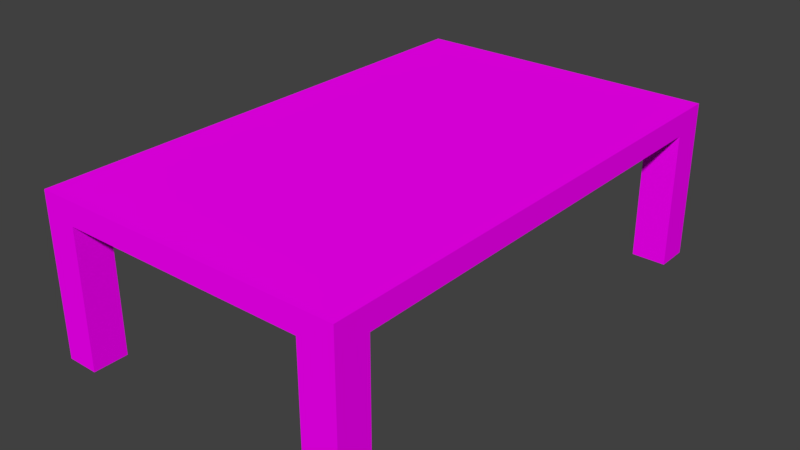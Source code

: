# Source: Blender-Galds.blend  (saved by Blender 2.79.0; exported with 4.5.12 LTS)
import bpy
from mathutils import Matrix  # noqa: F401  (used for matrix-valued properties, if any)

bpy.ops.wm.read_factory_settings(use_empty=True)
scene = bpy.context.scene
scene.name = 'Scene'

# ---- collections
col_collection_2 = bpy.data.collections.new('Collection 2'); scene.collection.children.link(col_collection_2)
col_collection_11 = bpy.data.collections.new('Collection 11'); scene.collection.children.link(col_collection_11)
col_collection_11.hide_render = True
col_collection_11.hide_viewport = True

# ---- images (referenced by path relative to the original .blend; pixels are not part of the script)
import os
ASSET_DIR = os.environ.get("B2B_ASSET_DIR", "")  # directory of the original .blend (textures are referenced by path, not embedded)
HERE = os.path.dirname(os.path.abspath(__file__))  # packed textures are extracted next to this script under _unpacked/

def load_image(name, relpath, width, height, colorspace="sRGB"):
    """Load a texture the original file referenced (path relative to the .blend, or extracted next to this script)."""
    p = next((c for c in (os.path.join(HERE, relpath), os.path.join(ASSET_DIR, relpath)) if relpath and os.path.exists(c)), "")
    if p:
        img = bpy.data.images.load(p, check_existing=True)
        img.name = name
    else:  # same state as the original file: an image datablock whose file is absent (Cycles renders it pink)
        img = bpy.data.images.new(name, width, height)
        img.source = "FILE"
        img.filepath = "//" + (relpath or name)
    img.colorspace_settings.name = colorspace
    return img
img_table_uvs_with_textures_png = load_image('Table-UVS-with-textures.png', 'Table-UVS-with-textures.png', 1024, 1024, 'sRGB')

# ---- materials (node trees are filled in below, after node groups)
mat_material_001 = bpy.data.materials.new('Material.001')
mat_material_001.alpha_threshold = 0.0
mat_material_001.roughness = 0.5

# ---- material node trees
mat_material_001.use_nodes = True; mat_material_001.node_tree.nodes.clear()
_N = mat_material_001.node_tree.nodes; _L = mat_material_001.node_tree.links
n0 = _N.new('ShaderNodeOutputMaterial'); n0.name = 'Material Output'; n0.location = (300, 300)
n1 = _N.new('ShaderNodeBsdfDiffuse'); n1.name = 'Diffuse BSDF'; n1.location = (10, 300)
n2 = _N.new('ShaderNodeTexImage'); n2.name = 'Image Texture'; n2.location = (-234, 375)
n2.width = 140
n2.image = img_table_uvs_with_textures_png
_L.new(n1.outputs[0], n0.inputs[0])
_L.new(n2.outputs[0], n1.inputs[0])
n0.is_active_output = True

# ---- world
world_world = bpy.data.worlds.new('World'); scene.world = world_world
world_world.color = (0.05088, 0.05088, 0.05088)
world_world.use_sun_shadow = False
world_world.sun_shadow_jitter_overblur = 0.0
world_world.cycles.sampling_method = 'MANUAL'

# ---- meshes
me_cube_001 = bpy.data.meshes.new('Cube.001')
me_cube_001.from_pydata([(-1.0, -2.243, 0.8526), (-1.0, -2.243, 1.0), (-1.0, 1.0, 0.8526), (-1.0, 1.0, 1.0), (1.0, -2.243, 0.8526), (1.0, -2.243, 1.0), (1.0, 1.0, 0.8526), (1.0, 1.0, 1.0), (-1.0, -2.021, 0.8526), (1.0, -2.021, 0.8526), (1.0, 0.7863, 0.8526), (-1.0, 0.7863, 0.8526), (-0.7929, 1.0, 0.8526), (-0.7929, -2.243, 0.8526), (-0.7929, -2.021, 0.8526), (-0.7929, 0.7863, 0.8526), (0.7778, -2.243, 0.8526), (0.7778, 1.0, 0.8526), (0.7778, -2.021, 0.8526), (0.7778, 0.7863, 0.8526), (-0.7929, 1.0, -0.02806), (-1.0, 1.0, -0.02806), (-1.0, 0.7863, -0.02806), (-0.7929, 0.7863, -0.02806), (-1.0, -2.021, -0.02901), (-1.0, -2.243, -0.02901), (-0.7929, -2.021, -0.02901), (-0.7929, -2.243, -0.02901), (0.7778, -2.243, -0.0234), (1.0, -2.243, -0.02384), (1.0, -2.021, -0.02384), (0.7778, -2.021, -0.0234), (1.0, 0.7863, -0.02322), (1.0, 1.0, -0.02322), (0.7778, 1.0, -0.02322), (0.7778, 0.7863, -0.02322)], [], [(5, 4, 9, 10, 6, 7), (1, 0, 13, 16, 4, 5), (9, 4, 29, 30), (1, 3, 2, 11, 8, 0), (6, 10, 32, 33), (11, 2, 21, 22), (18, 16, 13, 14, 8, 11, 15, 12, 17, 19, 10, 9), (0, 8, 24, 25), (3, 7, 6, 17, 12, 2), (3, 1, 5, 7), (21, 20, 23, 22), (15, 11, 22, 23), (2, 12, 20, 21), (12, 15, 23, 20), (24, 26, 27, 25), (13, 0, 25, 27), (14, 13, 27, 26), (8, 14, 26, 24), (31, 30, 29, 28), (16, 18, 31, 28), (4, 16, 28, 29), (18, 9, 30, 31), (34, 33, 32, 35), (10, 19, 35, 32), (19, 17, 34, 35), (17, 6, 33, 34)])
_uv = me_cube_001.uv_layers.new(name='UVMap')
_uv.uv.foreach_set('vector', [0.05026, 0.08914, 0.05026, 0.05533, 0.07894, 0.05533, 0.4412, 0.05533, 0.4687, 0.05533, 0.4687, 0.08914, 0.02129, 0.8508, 0.02129, 0.8161, 0.04872, 0.8161, 0.2568, 0.8161, 0.2862, 0.8161, 0.2862, 0.8508, 0.5346, 0.912, 0.5059, 0.912, 0.5059, 0.711, 0.5346, 0.711, 0.05026, 0.5479, 0.4687, 0.5479, 0.4687, 0.5817, 0.4412, 0.5817, 0.07894, 0.5817, 0.05026, 0.5817, 0.6453, 0.9119, 0.6177, 0.9119, 0.6177, 0.711, 0.6453, 0.711, 0.3956, 0.9117, 0.368, 0.9117, 0.368, 0.7097, 0.3956, 0.7097, 0.5567, 0.4762, 0.528, 0.4762, 0.528, 0.1159, 0.5567, 0.1159, 0.5567, 0.06842, 0.9189, 0.06842, 0.9189, 0.1159, 0.9464, 0.1159, 0.9464, 0.4762, 0.9189, 0.4762, 0.9189, 0.5272, 0.5567, 0.5272, 0.7882, 0.9114, 0.7595, 0.9114, 0.7595, 0.7092, 0.7882, 0.7092, 0.01961, 0.7559, 0.2845, 0.7559, 0.2845, 0.7906, 0.2551, 0.7906, 0.04704, 0.7906, 0.01961, 0.7906, 0.4687, 0.5479, 0.05026, 0.5479, 0.05026, 0.08914, 0.4687, 0.08914, 0.368, 0.7097, 0.368, 0.6622, 0.3956, 0.6622, 0.3956, 0.7097, 0.4223, 0.9117, 0.3956, 0.9117, 0.3956, 0.7097, 0.4223, 0.7097, 0.368, 0.9117, 0.3413, 0.9117, 0.3413, 0.7097, 0.368, 0.7097, 0.3413, 0.9117, 0.3137, 0.9117, 0.3137, 0.7097, 0.3413, 0.7097, 0.7595, 0.7092, 0.7595, 0.6617, 0.7882, 0.6617, 0.7882, 0.7092, 0.8149, 0.9114, 0.7882, 0.9114, 0.7882, 0.7092, 0.8149, 0.7092, 0.8436, 0.9114, 0.8149, 0.9114, 0.8149, 0.7092, 0.8436, 0.7092, 0.7595, 0.9114, 0.7328, 0.9114, 0.7328, 0.7092, 0.7595, 0.7092, 0.5346, 0.66, 0.5346, 0.711, 0.5059, 0.711, 0.5059, 0.66, 0.4772, 0.912, 0.4485, 0.912, 0.4485, 0.7111, 0.4772, 0.7111, 0.5059, 0.912, 0.4772, 0.912, 0.4772, 0.7111, 0.5059, 0.711, 0.5632, 0.912, 0.5346, 0.912, 0.5346, 0.711, 0.5632, 0.7111, 0.6453, 0.66, 0.6453, 0.711, 0.6177, 0.711, 0.6177, 0.66, 0.6177, 0.9119, 0.589, 0.9119, 0.589, 0.711, 0.6177, 0.711, 0.7015, 0.9119, 0.674, 0.9119, 0.674, 0.711, 0.7015, 0.711, 0.674, 0.9119, 0.6453, 0.9119, 0.6453, 0.711, 0.674, 0.711])
me_cube_001.materials.append(mat_material_001)
me_cube_001.use_remesh_preserve_volume = False
me_cube_001.use_remesh_preserve_attributes = False
me_cube_001.use_mirror_vertex_groups = False
me_cube_001.update()
arm_armature = bpy.data.armatures.new('Armature')  # bones are not reproduced

# ---- objects
ob_cube_001 = bpy.data.objects.new('Cube.001', me_cube_001)
ob_armature = bpy.data.objects.new('Armature', arm_armature)

# ---- transforms, parenting, visibility, modifiers, constraints
ob_cube_001.location = (0.3227, -2.176, 0.02005)
ob_cube_001.scale = (0.4823, 0.4823, 0.4823)
ob_cube_001.lineart.crease_threshold = 0.0
ob_armature.location = (0.0, 0.0, 0.0)
ob_armature.show_in_front = True
ob_armature.lineart.crease_threshold = 0.0

# ---- collection membership
col_collection_2.objects.link(ob_cube_001)
col_collection_11.objects.link(ob_armature)

# ---- scene / render settings (as saved in the file)
scene.frame_start = 1; scene.frame_end = 24; scene.frame_set(6)
scene.render.engine = 'CYCLES'
scene.render.resolution_percentage = 50
scene.render.dither_intensity = 0.0
scene.cycles.use_denoising = False
scene.cycles.samples = 128
scene.cycles.sampling_pattern = 'TABULATED_SOBOL'
scene.cycles.use_adaptive_sampling = False
scene.cycles.use_light_tree = False
scene.cycles.blur_glossy = 0.0
scene.cycles.sample_clamp_indirect = 0.0
scene.view_settings.view_transform = 'Standard'
bpy.context.view_layer.update()

# ---- added for rendering (the .blend has no active camera and no usable light): camera, sun
cam_auto = bpy.data.cameras.new('AutoCamera')
cam_auto.lens = 50.0
cam_auto.sensor_width = 36.0
cam_auto.clip_end = 1000.0
ob_auto_camera = bpy.data.objects.new('AutoCamera', cam_auto)
scene.collection.objects.link(ob_auto_camera)
ob_auto_camera.location = (2.08414, -4.59003, 1.6634)
ob_auto_camera.rotation_euler = (1.09748, -7.21219e-08, 0.694738)
scene.camera = ob_auto_camera
light_auto_sun = bpy.data.lights.new('AutoSun', 'SUN')
light_auto_sun.energy = 3.0
light_auto_sun.angle = 0.0523599
ob_auto_sun = bpy.data.objects.new('AutoSun', light_auto_sun)
scene.collection.objects.link(ob_auto_sun)
ob_auto_sun.rotation_euler = (0.872665, 0.174533, 0.523599)
bpy.context.view_layer.update()
